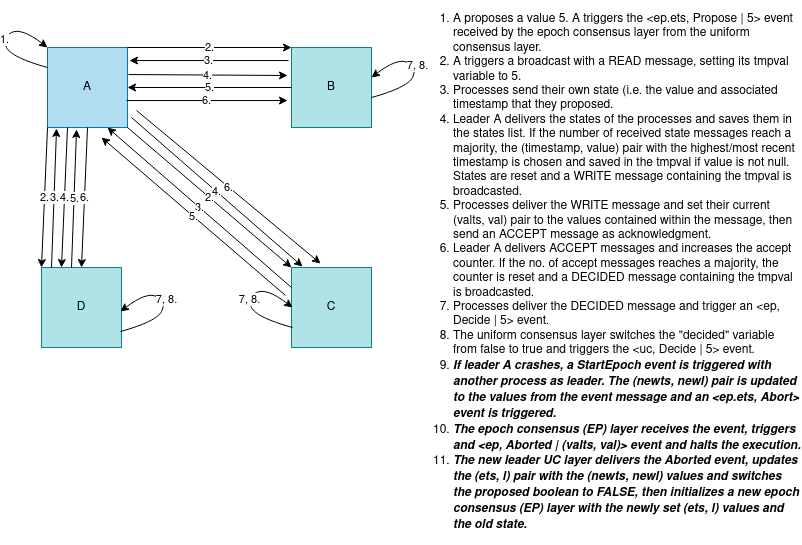

The diagram above was exported from draw.io. Its source (the exported page's mxGraphModel, read from the mxfile embedded in the PNG):
<mxGraphModel dx="1402" dy="730" grid="1" gridSize="10" guides="1" tooltips="1" connect="1" arrows="1" fold="1" page="1" pageScale="1" pageWidth="850" pageHeight="1100" math="0" shadow="0">
  <root>
    <mxCell id="0" />
    <mxCell id="1" parent="0" />
    <mxCell id="PtrqWuawoQSoD1VGYV8C-43" value="A" style="whiteSpace=wrap;html=1;aspect=fixed;fillColor=#b1ddf0;strokeColor=#10739e;" vertex="1" parent="1">
      <mxGeometry x="56" y="60" width="80" height="80" as="geometry" />
    </mxCell>
    <mxCell id="PtrqWuawoQSoD1VGYV8C-44" value="B" style="whiteSpace=wrap;html=1;aspect=fixed;fillColor=#b0e3e6;strokeColor=#0e8088;" vertex="1" parent="1">
      <mxGeometry x="300" y="60" width="80" height="80" as="geometry" />
    </mxCell>
    <mxCell id="PtrqWuawoQSoD1VGYV8C-45" value="D" style="whiteSpace=wrap;html=1;aspect=fixed;fillColor=#b0e3e6;strokeColor=#0e8088;" vertex="1" parent="1">
      <mxGeometry x="50" y="280" width="80" height="80" as="geometry" />
    </mxCell>
    <mxCell id="PtrqWuawoQSoD1VGYV8C-46" value="C" style="whiteSpace=wrap;html=1;aspect=fixed;fillColor=#b0e3e6;strokeColor=#0e8088;" vertex="1" parent="1">
      <mxGeometry x="300" y="280" width="80" height="80" as="geometry" />
    </mxCell>
    <mxCell id="PtrqWuawoQSoD1VGYV8C-63" value="&lt;div&gt;&lt;ol&gt;&lt;li&gt;A proposes a value 5. A triggers the &amp;lt;ep.ets, Propose | 5&amp;gt; event received by the epoch consensus layer from the uniform consensus layer.&lt;/li&gt;&lt;li&gt;A triggers a broadcast with a READ message, setting its tmpval variable to 5. &lt;br&gt;&lt;/li&gt;&lt;li&gt;Processes send their own state (i.e. the value and associated timestamp that they proposed.&lt;/li&gt;&lt;li&gt;Leader A delivers the states of the processes and saves them in the states list. If the number of received state messages reach a majority, the (timestamp, value) pair with the highest/most recent timestamp is chosen and saved in the tmpval if value is not null. States are reset and a WRITE message containing the tmpval is broadcasted.&lt;/li&gt;&lt;li&gt;Processes deliver the WRITE message and set their current (valts, val) pair to the values contained within the message, then send an ACCEPT message as acknowledgment.&lt;/li&gt;&lt;li&gt;Leader A delivers ACCEPT messages and increases the accept counter. If the no. of accept messages reaches a majority, the counter is reset and a DECIDED message containing the tmpval is broadcasted.&lt;/li&gt;&lt;li&gt;Processes deliver the DECIDED message and trigger an &amp;lt;ep, Decide | 5&amp;gt; event. &lt;br&gt;&lt;/li&gt;&lt;li&gt;The uniform consensus layer switches the &quot;decided&quot; variable from false to true and triggers the &amp;lt;uc, Decide | 5&amp;gt; event.&lt;/li&gt;&lt;li&gt;&lt;i&gt;&lt;b&gt;If leader A crashes, a StartEpoch event is triggered with another process as leader. The (newts, newl) pair is updated to the values from the event message and an &amp;lt;ep.ets, Abort&amp;gt; event is triggered.&lt;/b&gt;&lt;/i&gt;&lt;/li&gt;&lt;li&gt;&lt;i&gt;&lt;b&gt;The epoch consensus (EP) layer receives the event, triggers and &amp;lt;ep, Aborted | (valts, val)&amp;gt; event and halts the execution.&lt;/b&gt;&lt;/i&gt;&lt;/li&gt;&lt;li&gt;&lt;i&gt;&lt;b&gt;The new leader UC layer delivers the Aborted event, updates the (ets, l) pair with the (newts, newl) values and switches the proposed boolean to FALSE, then initializes a new epoch consensus (EP) layer with the newly set (ets, l) values and the old state.&lt;/b&gt;&lt;/i&gt;&lt;br&gt;&lt;/li&gt;&lt;/ol&gt;&lt;/div&gt;" style="text;html=1;strokeColor=none;fillColor=none;align=left;verticalAlign=middle;whiteSpace=wrap;rounded=0;" vertex="1" parent="1">
      <mxGeometry x="420" y="230" width="390" height="110" as="geometry" />
    </mxCell>
    <mxCell id="PtrqWuawoQSoD1VGYV8C-137" value="" style="curved=1;endArrow=classic;html=1;rounded=0;entryX=0;entryY=0;entryDx=0;entryDy=0;exitX=0;exitY=0.25;exitDx=0;exitDy=0;" edge="1" parent="1" source="PtrqWuawoQSoD1VGYV8C-43" target="PtrqWuawoQSoD1VGYV8C-43">
      <mxGeometry width="50" height="50" relative="1" as="geometry">
        <mxPoint x="150" y="220" as="sourcePoint" />
        <mxPoint x="200" y="170" as="targetPoint" />
        <Array as="points">
          <mxPoint x="20" y="70" />
          <mxPoint x="10" y="50" />
          <mxPoint x="30" y="40" />
        </Array>
      </mxGeometry>
    </mxCell>
    <mxCell id="PtrqWuawoQSoD1VGYV8C-138" value="1." style="edgeLabel;html=1;align=center;verticalAlign=middle;resizable=0;points=[];" vertex="1" connectable="0" parent="PtrqWuawoQSoD1VGYV8C-137">
      <mxGeometry x="0.0593" y="-2" relative="1" as="geometry">
        <mxPoint as="offset" />
      </mxGeometry>
    </mxCell>
    <mxCell id="PtrqWuawoQSoD1VGYV8C-139" value="2." style="endArrow=classic;html=1;rounded=0;exitX=1;exitY=0;exitDx=0;exitDy=0;entryX=0;entryY=0;entryDx=0;entryDy=0;" edge="1" parent="1" source="PtrqWuawoQSoD1VGYV8C-43" target="PtrqWuawoQSoD1VGYV8C-44">
      <mxGeometry width="50" height="50" relative="1" as="geometry">
        <mxPoint x="150" y="220" as="sourcePoint" />
        <mxPoint x="200" y="170" as="targetPoint" />
      </mxGeometry>
    </mxCell>
    <mxCell id="PtrqWuawoQSoD1VGYV8C-140" value="2." style="endArrow=classic;html=1;rounded=0;exitX=1;exitY=1;exitDx=0;exitDy=0;entryX=0;entryY=0;entryDx=0;entryDy=0;" edge="1" parent="1" source="PtrqWuawoQSoD1VGYV8C-43" target="PtrqWuawoQSoD1VGYV8C-46">
      <mxGeometry width="50" height="50" relative="1" as="geometry">
        <mxPoint x="146" y="70" as="sourcePoint" />
        <mxPoint x="310" y="70" as="targetPoint" />
      </mxGeometry>
    </mxCell>
    <mxCell id="PtrqWuawoQSoD1VGYV8C-141" value="2." style="endArrow=classic;html=1;rounded=0;exitX=0;exitY=1;exitDx=0;exitDy=0;entryX=0;entryY=0;entryDx=0;entryDy=0;" edge="1" parent="1" source="PtrqWuawoQSoD1VGYV8C-43" target="PtrqWuawoQSoD1VGYV8C-45">
      <mxGeometry width="50" height="50" relative="1" as="geometry">
        <mxPoint x="146" y="150" as="sourcePoint" />
        <mxPoint x="310" y="290" as="targetPoint" />
      </mxGeometry>
    </mxCell>
    <mxCell id="PtrqWuawoQSoD1VGYV8C-142" value="3." style="endArrow=classic;html=1;rounded=0;entryX=0.113;entryY=1.013;entryDx=0;entryDy=0;entryPerimeter=0;" edge="1" parent="1" target="PtrqWuawoQSoD1VGYV8C-43">
      <mxGeometry width="50" height="50" relative="1" as="geometry">
        <mxPoint x="60" y="280" as="sourcePoint" />
        <mxPoint x="66" y="150" as="targetPoint" />
      </mxGeometry>
    </mxCell>
    <mxCell id="PtrqWuawoQSoD1VGYV8C-143" value="3." style="endArrow=classic;html=1;rounded=0;exitX=0;exitY=0.25;exitDx=0;exitDy=0;entryX=0.75;entryY=1;entryDx=0;entryDy=0;" edge="1" parent="1" source="PtrqWuawoQSoD1VGYV8C-46" target="PtrqWuawoQSoD1VGYV8C-43">
      <mxGeometry width="50" height="50" relative="1" as="geometry">
        <mxPoint x="290" y="290" as="sourcePoint" />
        <mxPoint x="125" y="145" as="targetPoint" />
      </mxGeometry>
    </mxCell>
    <mxCell id="PtrqWuawoQSoD1VGYV8C-145" value="3." style="endArrow=classic;html=1;rounded=0;exitX=-0.037;exitY=0.163;exitDx=0;exitDy=0;entryX=1.025;entryY=0.163;entryDx=0;entryDy=0;entryPerimeter=0;exitPerimeter=0;" edge="1" parent="1" source="PtrqWuawoQSoD1VGYV8C-44" target="PtrqWuawoQSoD1VGYV8C-43">
      <mxGeometry width="50" height="50" relative="1" as="geometry">
        <mxPoint x="310" y="310" as="sourcePoint" />
        <mxPoint x="126" y="150" as="targetPoint" />
      </mxGeometry>
    </mxCell>
    <mxCell id="PtrqWuawoQSoD1VGYV8C-146" value="4." style="endArrow=classic;html=1;rounded=0;exitX=1.013;exitY=0.338;exitDx=0;exitDy=0;entryX=-0.05;entryY=0.35;entryDx=0;entryDy=0;entryPerimeter=0;exitPerimeter=0;" edge="1" parent="1" source="PtrqWuawoQSoD1VGYV8C-43" target="PtrqWuawoQSoD1VGYV8C-44">
      <mxGeometry width="50" height="50" relative="1" as="geometry">
        <mxPoint x="190" y="220" as="sourcePoint" />
        <mxPoint x="240" y="170" as="targetPoint" />
      </mxGeometry>
    </mxCell>
    <mxCell id="PtrqWuawoQSoD1VGYV8C-147" value="4." style="endArrow=classic;html=1;rounded=0;entryX=0.138;entryY=-0.012;entryDx=0;entryDy=0;entryPerimeter=0;" edge="1" parent="1" target="PtrqWuawoQSoD1VGYV8C-46">
      <mxGeometry width="50" height="50" relative="1" as="geometry">
        <mxPoint x="140" y="130" as="sourcePoint" />
        <mxPoint x="306" y="98" as="targetPoint" />
      </mxGeometry>
    </mxCell>
    <mxCell id="PtrqWuawoQSoD1VGYV8C-148" value="4." style="endArrow=classic;html=1;rounded=0;entryX=0.25;entryY=0;entryDx=0;entryDy=0;exitX=0.25;exitY=1;exitDx=0;exitDy=0;" edge="1" parent="1" source="PtrqWuawoQSoD1VGYV8C-43" target="PtrqWuawoQSoD1VGYV8C-45">
      <mxGeometry width="50" height="50" relative="1" as="geometry">
        <mxPoint x="150" y="140" as="sourcePoint" />
        <mxPoint x="321" y="289" as="targetPoint" />
      </mxGeometry>
    </mxCell>
    <mxCell id="PtrqWuawoQSoD1VGYV8C-150" value="5." style="endArrow=classic;html=1;rounded=0;entryX=0.363;entryY=1.025;entryDx=0;entryDy=0;entryPerimeter=0;" edge="1" parent="1" target="PtrqWuawoQSoD1VGYV8C-43">
      <mxGeometry width="50" height="50" relative="1" as="geometry">
        <mxPoint x="80" y="280" as="sourcePoint" />
        <mxPoint x="86" y="150" as="targetPoint" />
      </mxGeometry>
    </mxCell>
    <mxCell id="PtrqWuawoQSoD1VGYV8C-151" value="5." style="endArrow=classic;html=1;rounded=0;exitX=-0.075;exitY=0.35;exitDx=0;exitDy=0;exitPerimeter=0;" edge="1" parent="1" source="PtrqWuawoQSoD1VGYV8C-46">
      <mxGeometry width="50" height="50" relative="1" as="geometry">
        <mxPoint x="90" y="290" as="sourcePoint" />
        <mxPoint x="110" y="150" as="targetPoint" />
      </mxGeometry>
    </mxCell>
    <mxCell id="PtrqWuawoQSoD1VGYV8C-152" value="5." style="endArrow=classic;html=1;rounded=0;exitX=0;exitY=0.5;exitDx=0;exitDy=0;entryX=1;entryY=0.5;entryDx=0;entryDy=0;" edge="1" parent="1" source="PtrqWuawoQSoD1VGYV8C-44" target="PtrqWuawoQSoD1VGYV8C-43">
      <mxGeometry width="50" height="50" relative="1" as="geometry">
        <mxPoint x="304" y="318" as="sourcePoint" />
        <mxPoint x="120" y="160" as="targetPoint" />
      </mxGeometry>
    </mxCell>
    <mxCell id="PtrqWuawoQSoD1VGYV8C-153" value="6." style="endArrow=classic;html=1;rounded=0;exitX=0.988;exitY=0.663;exitDx=0;exitDy=0;exitPerimeter=0;entryX=-0.05;entryY=0.663;entryDx=0;entryDy=0;entryPerimeter=0;" edge="1" parent="1" source="PtrqWuawoQSoD1VGYV8C-43" target="PtrqWuawoQSoD1VGYV8C-44">
      <mxGeometry width="50" height="50" relative="1" as="geometry">
        <mxPoint x="190" y="220" as="sourcePoint" />
        <mxPoint x="240" y="170" as="targetPoint" />
      </mxGeometry>
    </mxCell>
    <mxCell id="PtrqWuawoQSoD1VGYV8C-154" value="6." style="endArrow=classic;html=1;rounded=0;exitX=0.988;exitY=0.663;exitDx=0;exitDy=0;exitPerimeter=0;entryX=0.363;entryY=-0.05;entryDx=0;entryDy=0;entryPerimeter=0;" edge="1" parent="1" target="PtrqWuawoQSoD1VGYV8C-46">
      <mxGeometry width="50" height="50" relative="1" as="geometry">
        <mxPoint x="145" y="123" as="sourcePoint" />
        <mxPoint x="306" y="123" as="targetPoint" />
      </mxGeometry>
    </mxCell>
    <mxCell id="PtrqWuawoQSoD1VGYV8C-155" value="6." style="endArrow=classic;html=1;rounded=0;exitX=0.5;exitY=1;exitDx=0;exitDy=0;" edge="1" parent="1" source="PtrqWuawoQSoD1VGYV8C-43">
      <mxGeometry width="50" height="50" relative="1" as="geometry">
        <mxPoint x="95" y="152" as="sourcePoint" />
        <mxPoint x="90" y="280" as="targetPoint" />
      </mxGeometry>
    </mxCell>
    <mxCell id="PtrqWuawoQSoD1VGYV8C-159" value="" style="curved=1;endArrow=classic;html=1;rounded=0;entryX=0;entryY=0;entryDx=0;entryDy=0;exitX=0;exitY=0.25;exitDx=0;exitDy=0;" edge="1" parent="1">
      <mxGeometry width="50" height="50" relative="1" as="geometry">
        <mxPoint x="129" y="344" as="sourcePoint" />
        <mxPoint x="129" y="324" as="targetPoint" />
        <Array as="points">
          <mxPoint x="165" y="334" />
          <mxPoint x="175" y="314" />
          <mxPoint x="155" y="304" />
        </Array>
      </mxGeometry>
    </mxCell>
    <mxCell id="PtrqWuawoQSoD1VGYV8C-160" value="7, 8." style="edgeLabel;html=1;align=center;verticalAlign=middle;resizable=0;points=[];" vertex="1" connectable="0" parent="PtrqWuawoQSoD1VGYV8C-159">
      <mxGeometry x="0.0593" y="-2" relative="1" as="geometry">
        <mxPoint as="offset" />
      </mxGeometry>
    </mxCell>
    <mxCell id="PtrqWuawoQSoD1VGYV8C-161" value="" style="curved=1;endArrow=classic;html=1;rounded=0;entryX=0;entryY=0;entryDx=0;entryDy=0;exitX=0;exitY=0.25;exitDx=0;exitDy=0;" edge="1" parent="1">
      <mxGeometry width="50" height="50" relative="1" as="geometry">
        <mxPoint x="301" y="340" as="sourcePoint" />
        <mxPoint x="301" y="320" as="targetPoint" />
        <Array as="points">
          <mxPoint x="265" y="330" />
          <mxPoint x="255" y="310" />
          <mxPoint x="275" y="300" />
        </Array>
      </mxGeometry>
    </mxCell>
    <mxCell id="PtrqWuawoQSoD1VGYV8C-162" value="7, 8." style="edgeLabel;html=1;align=center;verticalAlign=middle;resizable=0;points=[];" vertex="1" connectable="0" parent="PtrqWuawoQSoD1VGYV8C-161">
      <mxGeometry x="0.0593" y="-2" relative="1" as="geometry">
        <mxPoint as="offset" />
      </mxGeometry>
    </mxCell>
    <mxCell id="PtrqWuawoQSoD1VGYV8C-163" value="" style="curved=1;endArrow=classic;html=1;rounded=0;entryX=0;entryY=0;entryDx=0;entryDy=0;exitX=0;exitY=0.25;exitDx=0;exitDy=0;" edge="1" parent="1">
      <mxGeometry width="50" height="50" relative="1" as="geometry">
        <mxPoint x="380" y="110" as="sourcePoint" />
        <mxPoint x="380" y="90" as="targetPoint" />
        <Array as="points">
          <mxPoint x="416" y="100" />
          <mxPoint x="426" y="80" />
          <mxPoint x="406" y="70" />
        </Array>
      </mxGeometry>
    </mxCell>
    <mxCell id="PtrqWuawoQSoD1VGYV8C-164" value="7, 8." style="edgeLabel;html=1;align=center;verticalAlign=middle;resizable=0;points=[];" vertex="1" connectable="0" parent="PtrqWuawoQSoD1VGYV8C-163">
      <mxGeometry x="0.0593" y="-2" relative="1" as="geometry">
        <mxPoint as="offset" />
      </mxGeometry>
    </mxCell>
  </root>
</mxGraphModel>